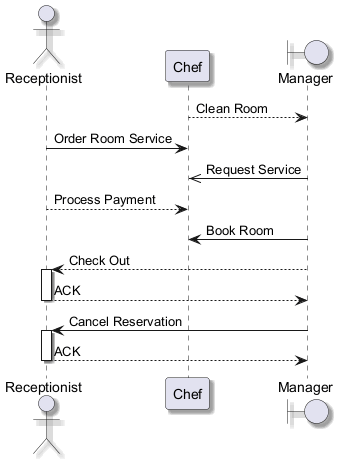

The diagram above was rendered by PlantUML. Its source (embedded in the PNG):
@startuml
skinparam backgroundColor #FFFFFF
skinparam classBackgroundColor #F3E5F5
skinparam classBorderColor #6A1B9A
skinparam shadowing true
actor "Receptionist" as R
participant "Chef" as C
boundary "Manager" as M
C --> M : Clean Room
R -> C : Order Room Service
M ->> C : Request Service
R --> C : Process Payment
M -> C : Book Room
M --> R : Check Out
activate R
R --> M : ACK
deactivate R
M -> R : Cancel Reservation
activate R
R --> M : ACK
deactivate R
@enduml